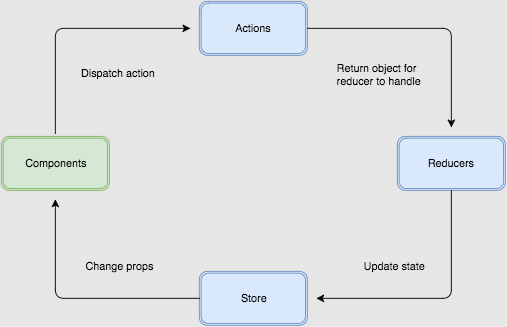

The diagram above was exported from draw.io. Its source (the exported page's mxGraphModel, read from the mxfile embedded in the PNG):
<mxGraphModel dx="790" dy="457" grid="1" gridSize="10" guides="1" tooltips="1" connect="1" arrows="1" fold="1" page="1" pageScale="1" pageWidth="850" pageHeight="1100" background="#E6E6E6" math="0" shadow="0">
  <root>
    <mxCell id="0" />
    <mxCell id="1" parent="0" />
    <mxCell id="2" value="Components" style="shape=ext;double=1;rounded=1;whiteSpace=wrap;html=1;fillColor=#d5e8d4;strokeColor=#82b366;" vertex="1" parent="1">
      <mxGeometry x="120" y="210" width="120" height="60" as="geometry" />
    </mxCell>
    <mxCell id="3" value="Actions" style="shape=ext;double=1;rounded=1;whiteSpace=wrap;html=1;fillColor=#dae8fc;strokeColor=#6c8ebf;" vertex="1" parent="1">
      <mxGeometry x="340" y="60" width="120" height="60" as="geometry" />
    </mxCell>
    <mxCell id="4" value="Reducers" style="shape=ext;double=1;rounded=1;whiteSpace=wrap;html=1;fillColor=#dae8fc;strokeColor=#6c8ebf;" vertex="1" parent="1">
      <mxGeometry x="560" y="210" width="120" height="60" as="geometry" />
    </mxCell>
    <mxCell id="5" value="Store" style="shape=ext;double=1;rounded=1;whiteSpace=wrap;html=1;fillColor=#dae8fc;strokeColor=#6c8ebf;" vertex="1" parent="1">
      <mxGeometry x="340" y="360" width="120" height="60" as="geometry" />
    </mxCell>
    <mxCell id="6" value="" style="endArrow=classic;html=1;" edge="1" parent="1">
      <mxGeometry width="50" height="50" relative="1" as="geometry">
        <mxPoint x="180" y="207" as="sourcePoint" />
        <mxPoint x="330" y="90" as="targetPoint" />
        <Array as="points">
          <mxPoint x="180" y="90" />
        </Array>
      </mxGeometry>
    </mxCell>
    <mxCell id="8" value="" style="endArrow=classic;html=1;exitX=1;exitY=0.5;" edge="1" parent="1" source="3">
      <mxGeometry x="460" y="90" width="50" height="50" as="geometry">
        <mxPoint x="460" y="207" as="sourcePoint" />
        <mxPoint x="620" y="200" as="targetPoint" />
        <Array as="points">
          <mxPoint x="620" y="90" />
        </Array>
      </mxGeometry>
    </mxCell>
    <mxCell id="9" value="" style="endArrow=classic;html=1;" edge="1" parent="1" source="4">
      <mxGeometry x="460" y="270" width="50" height="50" as="geometry">
        <mxPoint x="460" y="270" as="sourcePoint" />
        <mxPoint x="470" y="390" as="targetPoint" />
        <Array as="points">
          <mxPoint x="620" y="390" />
        </Array>
      </mxGeometry>
    </mxCell>
    <mxCell id="11" value="" style="endArrow=classic;html=1;exitX=0;exitY=0.5;" edge="1" parent="1" source="5">
      <mxGeometry x="180" y="280" width="50" height="50" as="geometry">
        <mxPoint x="180" y="280" as="sourcePoint" />
        <mxPoint x="180" y="280" as="targetPoint" />
        <Array as="points">
          <mxPoint x="180" y="390" />
        </Array>
      </mxGeometry>
    </mxCell>
    <mxCell id="12" value="Dispatch action" style="text;html=1;resizable=0;points=[];autosize=1;align=left;verticalAlign=top;spacingTop=-4;" vertex="1" parent="1">
      <mxGeometry x="207" y="130" width="100" height="20" as="geometry" />
    </mxCell>
    <mxCell id="13" value="&lt;div&gt;Return object for&amp;nbsp;&lt;/div&gt;&lt;div&gt;reducer to handle&lt;/div&gt;" style="text;html=1;resizable=0;points=[];autosize=1;align=left;verticalAlign=top;spacingTop=-4;" vertex="1" parent="1">
      <mxGeometry x="491" y="125" width="110" height="30" as="geometry" />
    </mxCell>
    <mxCell id="14" value="Update state&lt;div&gt;&lt;br&gt;&lt;/div&gt;" style="text;html=1;resizable=0;points=[];autosize=1;align=left;verticalAlign=top;spacingTop=-4;" vertex="1" parent="1">
      <mxGeometry x="521" y="345" width="80" height="30" as="geometry" />
    </mxCell>
    <mxCell id="15" value="Change props&lt;div&gt;&lt;br&gt;&lt;/div&gt;" style="text;html=1;resizable=0;points=[];autosize=1;align=left;verticalAlign=top;spacingTop=-4;" vertex="1" parent="1">
      <mxGeometry x="212" y="345" width="90" height="30" as="geometry" />
    </mxCell>
  </root>
</mxGraphModel>